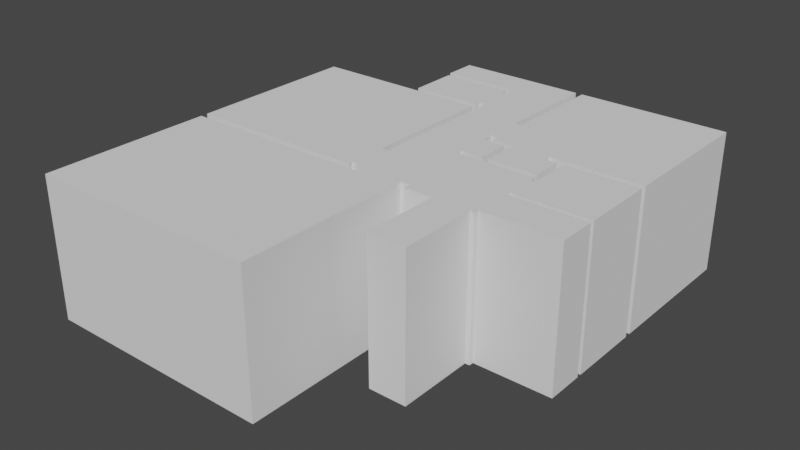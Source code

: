 # Source: Playtest1_Home.blend  (saved by Blender 3.3.6; exported with 4.5.12 LTS)
import bpy
from mathutils import Matrix  # noqa: F401  (used for matrix-valued properties, if any)

bpy.ops.wm.read_factory_settings(use_empty=True)
scene = bpy.context.scene
scene.name = 'Scene'

# ---- collections
col_collection = bpy.data.collections.new('Collection'); scene.collection.children.link(col_collection)

# ---- world
world_world = bpy.data.worlds.new('World'); scene.world = world_world
world_world.use_nodes = True; world_world.node_tree.nodes.clear()
_N = world_world.node_tree.nodes; _L = world_world.node_tree.links
n0 = _N.new('ShaderNodeOutputWorld'); n0.name = 'World Output'; n0.location = (300, 300)
n1 = _N.new('ShaderNodeBackground'); n1.name = 'Background'; n1.location = (10, 300)
n1.inputs[0].default_value = (0.05088, 0.05088, 0.05088, 1.0)
_L.new(n1.outputs[0], n0.inputs[0])
n0.is_active_output = True
world_world.color = (0.05088, 0.05088, 0.05088)
world_world.use_sun_shadow = False
world_world.sun_shadow_jitter_overblur = 0.0

# ---- meshes
me_cube_001 = bpy.data.meshes.new('Cube.001')
me_cube_001.from_pydata([(-0.55, -0.35, 0.0), (-0.55, -0.35, 3.0), (-0.55, 0.35, 0.0), (-0.55, 0.35, 3.0), (0.5, -0.35, 0.0), (0.5, -0.35, 3.0), (0.5, 0.35, 0.0), (0.5, 0.35, 3.0), (-0.55, 0.6, 3.0), (-0.55, 0.6, 0.0), (0.5, 0.6, 0.0), (0.5, 0.6, 3.0), (-0.55, 1.4, 3.0), (-0.55, 1.4, 0.0), (0.5, 1.4, 0.0), (0.5, 1.4, 3.0), (-0.55, 1.5, 3.0), (-0.55, 1.5, 0.0), (0.5, 1.5, 0.0), (0.5, 1.5, 3.0), (-0.55, 1.85, 3.0), (-0.55, 1.85, 0.0), (0.5, 1.85, 0.0), (0.5, 1.85, 3.0), (-0.55, 2.65, 3.0), (-0.55, 2.65, 0.0), (0.5, 2.65, 0.0), (0.5, 2.65, 3.0), (-0.55, 2.9, 3.0), (-0.55, 2.9, 0.0), (0.5, 2.9, 0.0), (0.5, 2.9, 3.0), (-0.55, 3.6, 3.0), (-0.55, 3.6, 0.0), (0.5, 3.6, 0.0), (0.5, 3.6, 3.0), (-0.55, 3.73, 3.0), (-0.55, 3.73, 0.0), (0.5, 3.73, 0.0), (0.5, 3.73, 3.0), (-0.55, 4.45, 3.0), (-0.55, 4.45, 0.0), (0.5, 4.45, 0.0), (0.5, 4.45, 3.0), (-0.55, 5.25, 3.0), (-0.55, 5.25, 0.0), (0.5, 5.25, 0.0), (0.5, 5.25, 3.0), (-0.55, 5.35, 3.0), (-0.55, 5.35, 0.0), (0.5, 5.35, 0.0), (0.5, 5.35, 3.0), (0.3, 0.35, 0.0), (0.3, 0.35, 3.0), (0.3, -0.35, 0.0), (0.3, -0.35, 3.0), (0.3, 0.6, 0.0), (0.3, 0.6, 3.0), (0.3, 1.4, 0.0), (0.3, 1.4, 3.0), (0.3, 1.5, 0.0), (0.3, 1.5, 3.0), (0.3, 1.85, 0.0), (0.3, 1.85, 3.0), (0.3, 2.65, 0.0), (0.3, 2.65, 3.0), (0.3, 2.9, 0.0), (0.3, 2.9, 3.0), (0.3, 3.6, 0.0), (0.3, 3.6, 3.0), (0.3, 3.73, 0.0), (0.3, 3.73, 3.0), (0.3, 4.45, 0.0), (0.3, 4.45, 3.0), (0.3, 5.25, 0.0), (0.3, 5.25, 3.0), (0.3, 5.35, 0.0), (0.3, 5.35, 3.0), (2.204, 0.35, 0.0), (2.204, 0.35, 3.0), (2.204, -0.35, 3.0), (2.204, -0.35, 0.0), (0.65, 0.6, 3.0), (0.65, 0.6, 0.0), (0.65, 1.4, 0.0), (0.65, 1.4, 3.0), (-0.7, 1.85, 0.0), (-0.7, 1.85, 3.0), (-0.7, 2.65, 3.0), (-0.7, 2.65, 0.0), (-1.02, 2.9, 0.0), (-1.02, 2.9, 3.0), (-1.02, 3.6, 3.0), (-1.02, 3.6, 0.0), (-1.35, 3.73, 0.0), (-1.35, 3.73, 3.0), (-1.35, 4.6, 3.0), (-2.25, 3.73, 0.0), (-1.35, 4.6, 0.0), (-2.25, 3.73, 3.0), (-1.35, 5.4, 3.0), (-0.75, 4.35, 3.0), (0.65, 4.45, 3.0), (0.65, 4.45, 0.0), (0.65, 5.25, 0.0), (0.65, 5.25, 3.0), (-1.35, 5.4, 0.0), (-0.75, 4.35, 0.0), (-1.35, 5.5, 3.0), (-1.35, 5.5, 0.0), (-1.15, 1.85, 3.0), (-1.15, 1.85, 0.0), (-1.15, 2.65, 3.0), (-1.15, 2.65, 0.0), (-0.7, -0.35, 3.0), (-0.7, -0.35, 0.0), (-1.15, -0.35, 3.0), (-1.15, -0.35, 0.0), (-0.7, 2.8, 0.0), (-0.7, 2.8, 3.0), (-1.15, 2.8, 0.0), (-1.15, 2.8, 3.0), (-1.95, 1.85, 3.0), (-1.95, 1.85, 0.0), (-1.95, 2.65, 3.0), (-1.95, 2.65, 0.0), (-1.95, -0.35, 3.0), (-1.95, -0.35, 0.0), (-1.95, 2.8, 0.0), (-1.95, 2.8, 3.0), (-3.9, 1.85, 3.0), (-3.9, 1.85, 0.0), (-3.9, 2.65, 3.0), (-3.9, 2.65, 0.0), (-3.9, -0.35, 3.0), (-3.9, -0.35, 0.0), (-3.9, 2.8, 0.0), (-3.9, 2.8, 3.0), (-1.15, 2.95, 0.0), (-1.15, 2.95, 3.0), (-1.95, 2.95, 0.0), (-1.95, 2.95, 3.0), (-1.15, 3.6, 0.0), (-1.15, 3.6, 3.0), (-1.95, 3.6, 0.0), (-1.95, 3.6, 3.0), (-2.2, 2.95, 0.0), (-2.2, 2.95, 3.0), (-2.2, 3.6, 0.0), (-2.2, 3.6, 3.0), (2.15, 0.6, 0.0), (2.15, 0.6, 3.0), (2.15, 1.4, 0.0), (2.15, 1.4, 3.0), (0.65, 0.475, 0.0), (0.65, 0.475, 3.0), (0.65, 1.525, 3.0), (0.65, 1.525, 0.0), (2.15, 0.475, 0.0), (2.15, 0.475, 3.0), (2.15, 1.525, 3.0), (2.15, 1.525, 0.0), (4.45, 4.45, 0.0), (4.45, 4.45, 3.0), (4.45, 5.25, 0.0), (4.45, 5.25, 3.0), (0.65, 1.65, 0.0), (0.65, 1.65, 3.0), (0.65, 5.35, 3.0), (0.65, 5.35, 0.0), (4.45, 1.65, 0.0), (4.45, 1.65, 3.0), (4.45, 5.35, 3.0), (4.45, 5.35, 0.0), (-0.55, 5.5, 3.0), (-0.55, 5.5, 0.0), (0.3, 5.5, 0.0), (0.3, 5.5, 3.0), (-0.55, 9.1, 3.0), (-0.55, 9.1, 0.0), (0.3, 9.1, 0.0), (0.3, 9.1, 3.0), (4.45, 5.5, 3.0), (4.45, 5.5, 0.0), (4.45, 9.1, 3.0), (4.45, 9.1, 0.0), (-2.15, 3.73, 3.0), (-2.15, 3.73, 0.0), (-2.15, 4.6, 3.0), (-0.75, 5.35, 0.0), (-0.75, 5.35, 3.0), (-2.15, 4.6, 0.0), (-2.15, 5.4, 3.0), (-2.15, 5.4, 0.0), (-0.75, 5.25, 0.0), (-0.75, 5.25, 3.0), (-2.15, 5.5, 3.0), (-2.15, 5.5, 0.0), (-2.25, 3.88, 3.0), (-2.25, 3.88, 0.0), (-0.75, 4.45, 0.0), (-0.75, 4.45, 3.0), (-2.25, 4.6, 3.0), (-2.25, 4.6, 0.0), (-0.75, 3.73, 0.0), (-0.75, 3.73, 3.0), (-2.25, 5.4, 3.0), (-2.25, 5.4, 0.0), (-2.25, 5.5, 3.0), (-2.25, 5.5, 0.0), (0.5, 4.35, 3.0), (-0.55, 4.35, 3.0), (-0.55, 4.35, 0.0), (0.5, 4.35, 0.0), (0.3, 4.35, 0.0), (0.3, 4.35, 3.0), (-1.35, 4.5, 3.0), (-1.35, 4.5, 0.0), (-2.15, 4.5, 3.0), (-2.15, 4.5, 0.0), (-2.25, 4.5, 3.0), (-1.35, 4.35, 0.0), (-1.35, 5.65, 0.0), (-1.35, 5.65, 3.0), (-2.15, 5.65, 0.0), (-2.15, 5.65, 3.0), (-2.35, 3.88, 3.0), (-2.35, 3.88, 0.0), (-2.35, 4.5, 3.0), (-2.35, 4.6, 3.0), (-2.35, 4.6, 0.0), (-2.35, 5.4, 3.0), (-2.35, 5.4, 0.0), (-2.35, 4.5, 0.0), (-1.35, 7.15, 0.0), (-1.35, 7.15, 3.0), (-2.15, 7.15, 0.0), (-2.15, 7.15, 3.0), (-3.9, 3.88, 3.0), (-3.9, 3.88, 0.0), (-3.9, 4.5, 3.0), (-3.9, 4.6, 3.0), (-3.9, 4.6, 0.0), (-3.9, 5.4, 3.0), (-3.9, 5.4, 0.0), (-3.9, 4.5, 0.0), (-2.25, 4.35, 3.0), (-2.25, 4.5, 0.0), (-0.55, 3.88, 3.0), (-0.55, 3.88, 0.0), (-1.35, 3.88, 3.0), (-2.15, 3.88, 3.0), (-1.35, 4.35, 3.0), (-0.75, 3.88, 3.0), (-0.75, 3.88, 0.0), (-2.15, 4.35, 3.0), (0.5, 3.88, 3.0), (0.5, 3.88, 0.0), (0.3, 3.88, 0.0), (0.3, 3.88, 3.0), (-1.35, 3.88, 0.0), (-2.15, 3.88, 0.0), (-2.35, 2.93, 3.0), (-2.35, 2.93, 0.0), (-3.9, 2.93, 3.0), (-3.9, 2.93, 0.0), (-0.75, 4.6, 3.0), (-0.75, 4.6, 0.0), (-0.75, 5.4, 3.0), (-0.75, 5.4, 0.0), (-0.75, 5.5, 3.0), (-0.75, 5.5, 0.0), (-1.35, 5.25, 0.0), (-2.15, 5.25, 3.0), (-1.35, 5.25, 3.0), (-2.15, 5.25, 0.0), (-2.35, 5.25, 3.0), (-2.35, 5.25, 0.0), (-3.9, 5.25, 3.0), (-3.9, 5.25, 0.0), (-2.25, 5.25, 3.0), (-2.25, 5.25, 0.0), (-1.35, 5.35, 0.0), (-2.15, 4.35, 0.0), (-2.35, 4.35, 3.0), (-2.35, 4.35, 0.0), (-3.9, 4.35, 3.0), (-3.9, 4.35, 0.0), (-2.25, 4.35, 0.0), (0.5, 4.5, 3.0), (0.5, 4.6, 3.0), (-0.55, 4.6, 3.0), (-0.55, 4.5, 3.0), (-0.55, 4.6, 0.0), (-0.55, 4.5, 0.0), (0.5, 4.5, 0.0), (0.5, 4.6, 0.0), (0.3, 4.5, 0.0), (0.3, 4.6, 0.0), (0.3, 4.5, 3.0), (0.3, 4.6, 3.0), (0.65, 4.6, 0.0), (0.65, 4.5, 0.0), (0.65, 4.5, 3.0), (0.65, 4.6, 3.0), (4.45, 4.6, 0.0), (4.45, 4.5, 0.0), (4.45, 4.5, 3.0), (4.45, 4.6, 3.0), (-0.75, 4.5, 3.0), (-2.15, 5.35, 0.0), (-0.75, 4.5, 0.0), (-3.9, 4.45, 3.0), (-1.35, 4.45, 0.0), (-2.15, 4.45, 0.0), (-2.35, 4.45, 3.0), (-2.35, 4.45, 0.0), (-3.9, 4.45, 0.0), (-2.25, 4.45, 3.0), (-1.35, 4.45, 3.0), (-2.15, 4.45, 3.0), (-2.25, 4.45, 0.0), (-2.35, 5.35, 0.0), (-3.9, 5.35, 0.0), (-2.25, 5.35, 0.0), (-2.15, 5.35, 3.0), (-1.35, 5.35, 3.0), (-2.35, 5.35, 3.0), (-3.9, 5.35, 3.0), (-2.25, 5.35, 3.0)], [], [(0, 2, 3, 1), (7, 11, 10, 6), (87, 114, 116, 110), (54, 0, 1, 55), (52, 54, 4, 6), (53, 55, 1, 3), (86, 115, 114, 87), (52, 56, 9, 2), (53, 57, 11, 7), (2, 9, 8, 3), (58, 60, 17, 13), (56, 58, 13, 9), (57, 59, 15, 11), (9, 13, 12, 8), (61, 63, 23, 19), (59, 61, 19, 15), (13, 17, 16, 12), (15, 19, 18, 14), (23, 27, 26, 22), (17, 21, 20, 16), (19, 23, 22, 18), (60, 62, 21, 17), (65, 67, 31, 27), (62, 64, 25, 21), (63, 65, 27, 23), (112, 124, 129, 121), (67, 69, 35, 31), (25, 29, 28, 24), (27, 31, 30, 26), (64, 66, 29, 25), (35, 39, 38, 34), (115, 117, 116, 114), (31, 35, 34, 30), (66, 68, 33, 29), (215, 73, 43, 210), (68, 70, 37, 33), (69, 71, 39, 35), (33, 37, 36, 32), (300, 75, 47, 290), (111, 117, 115, 86), (210, 43, 42, 213), (214, 72, 41, 212), (47, 51, 50, 46), (89, 118, 120, 113), (87, 110, 112, 88), (298, 74, 45, 293), (76, 50, 51, 77), (74, 76, 49, 45), (75, 77, 51, 47), (113, 125, 123, 111), (44, 48, 77, 75), (46, 50, 76, 74), (49, 175, 174, 48), (296, 46, 74, 298), (213, 42, 72, 214), (291, 44, 75, 300), (32, 36, 71, 69), (34, 38, 70, 68), (211, 40, 73, 215), (30, 34, 68, 66), (26, 30, 66, 64), (28, 32, 69, 67), (20, 24, 65, 63), (22, 26, 64, 62), (24, 28, 67, 65), (18, 22, 62, 60), (12, 16, 61, 59), (16, 20, 63, 61), (8, 12, 59, 57), (10, 14, 58, 56), (14, 18, 60, 58), (3, 8, 57, 53), (6, 10, 56, 52), (7, 5, 55, 53), (2, 0, 54, 52), (4, 54, 55, 5), (78, 81, 80, 79), (7, 6, 78, 79), (5, 7, 79, 80), (4, 5, 80, 81), (6, 4, 81, 78), (150, 158, 159, 151), (10, 11, 82, 83), (14, 10, 83, 84), (15, 14, 84, 85), (11, 15, 85, 82), (89, 113, 111, 86), (20, 21, 86, 87), (24, 20, 87, 88), (25, 24, 88, 89), (21, 25, 89, 86), (90, 93, 92, 91), (28, 29, 90, 91), (32, 28, 91, 92), (33, 32, 92, 93), (29, 33, 93, 90), (326, 325, 192, 100), (205, 204, 94, 95), (253, 205, 95, 250), (39, 256, 257, 38), (196, 225, 223, 108), (71, 259, 256, 39), (49, 48, 190, 189), (163, 171, 167, 102), (42, 43, 102, 103), (295, 42, 103, 302), (47, 46, 104, 105), (290, 47, 105, 304), (36, 37, 204, 205), (293, 45, 194, 267), (119, 121, 120, 118), (112, 121, 119, 88), (116, 126, 122, 110), (88, 119, 118, 89), (128, 136, 133, 125), (122, 130, 132, 124), (125, 133, 131, 123), (110, 122, 124, 112), (120, 138, 140, 128), (111, 123, 127, 117), (120, 128, 125, 113), (117, 127, 126, 116), (130, 134, 135, 131), (131, 133, 132, 130), (133, 136, 137, 132), (126, 134, 130, 122), (127, 135, 134, 126), (124, 132, 137, 129), (129, 137, 136, 128), (123, 131, 135, 127), (141, 145, 143, 139), (129, 141, 139, 121), (121, 139, 138, 120), (128, 140, 141, 129), (143, 145, 144, 142), (139, 143, 142, 138), (138, 142, 144, 140), (144, 148, 146, 140), (146, 148, 149, 147), (141, 147, 149, 145), (145, 149, 148, 144), (140, 146, 147, 141), (151, 153, 152, 150), (153, 160, 161, 152), (85, 153, 151, 82), (83, 150, 152, 84), (157, 161, 160, 156), (155, 159, 158, 154), (84, 157, 156, 85), (151, 159, 155, 82), (82, 155, 154, 83), (152, 161, 157, 84), (83, 154, 158, 150), (85, 156, 160, 153), (308, 165, 164, 305), (162, 170, 171, 163), (303, 307, 163, 102), (301, 305, 164, 104), (169, 173, 172, 168), (167, 171, 170, 166), (164, 173, 169, 104), (104, 169, 168, 105), (102, 167, 166, 103), (103, 166, 170, 162), (105, 168, 172, 165), (165, 172, 173, 164), (177, 182, 183, 176), (48, 174, 177, 77), (77, 177, 176, 76), (76, 176, 175, 49), (179, 180, 181, 178), (176, 180, 179, 175), (174, 178, 181, 177), (175, 179, 178, 174), (182, 184, 185, 183), (176, 183, 185, 180), (181, 184, 182, 177), (180, 185, 184, 181), (325, 329, 206, 192), (40, 211, 101, 201), (218, 220, 202, 188), (260, 261, 187, 94), (109, 197, 193, 106), (45, 49, 189, 194), (94, 187, 186, 95), (48, 44, 195, 190), (272, 275, 191, 98), (216, 218, 188, 96), (100, 192, 196, 108), (248, 36, 205, 253), (247, 203, 202, 220), (318, 315, 228, 220), (207, 209, 208, 206), (212, 41, 200, 107), (192, 206, 208, 196), (249, 212, 107, 254), (186, 187, 97, 99), (196, 208, 209, 197), (251, 186, 99, 198), (275, 281, 203, 191), (292, 40, 201, 309), (197, 209, 207, 193), (191, 203, 247, 219), (288, 285, 227, 199), (319, 320, 218, 216), (98, 191, 219, 217), (314, 219, 247, 321), (248, 211, 215, 259), (257, 213, 214, 258), (258, 214, 212, 249), (256, 210, 213, 257), (259, 215, 210, 256), (224, 236, 237, 225), (228, 240, 245, 233), (239, 238, 264, 265), (108, 223, 222, 109), (329, 327, 231, 206), (206, 231, 232, 207), (220, 228, 233, 247), (197, 224, 225, 196), (199, 227, 226, 198), (281, 277, 230, 203), (109, 222, 224, 197), (203, 230, 229, 202), (235, 237, 236, 234), (323, 244, 243, 328), (317, 245, 240, 312), (231, 243, 244, 232), (315, 312, 240, 228), (222, 234, 236, 224), (277, 279, 242, 230), (230, 242, 241, 229), (225, 237, 235, 223), (285, 287, 239, 227), (223, 235, 234, 222), (327, 328, 243, 231), (70, 258, 249, 37), (38, 257, 258, 70), (36, 248, 259, 71), (204, 254, 260, 94), (187, 261, 199, 97), (95, 186, 251, 250), (255, 251, 198, 246), (37, 249, 254, 204), (211, 248, 253, 101), (221, 283, 261, 260), (199, 198, 99, 97), (263, 265, 264, 262), (226, 227, 263, 262), (227, 239, 265, 263), (238, 226, 262, 264), (109, 106, 269, 271), (326, 100, 268, 190), (100, 108, 270, 268), (108, 109, 271, 270), (272, 98, 267, 194), (282, 272, 194, 189), (96, 274, 195, 266), (229, 241, 278, 276), (322, 323, 279, 277), (242, 279, 278, 241), (324, 322, 277, 281), (202, 229, 276, 280), (310, 324, 281, 275), (282, 310, 275, 272), (188, 202, 280, 273), (96, 188, 273, 274), (313, 314, 283, 221), (320, 255, 246, 318), (316, 317, 287, 285), (226, 238, 286, 284), (239, 287, 286, 238), (261, 283, 288, 199), (250, 251, 255, 252), (321, 316, 285, 288), (198, 226, 284, 246), (107, 221, 260, 254), (252, 101, 253, 250), (44, 291, 266, 195), (291, 292, 309, 266), (103, 162, 306, 302), (302, 306, 305, 301), (105, 165, 308, 304), (304, 308, 307, 303), (163, 307, 306, 162), (307, 308, 305, 306), (41, 294, 311, 200), (294, 293, 267, 311), (43, 289, 303, 102), (289, 290, 304, 303), (46, 296, 301, 104), (296, 295, 302, 301), (40, 292, 299, 73), (292, 291, 300, 299), (42, 295, 297, 72), (295, 296, 298, 297), (72, 297, 294, 41), (297, 298, 293, 294), (73, 299, 289, 43), (299, 300, 290, 289), (247, 233, 316, 321), (233, 245, 317, 316), (218, 320, 318, 220), (217, 219, 314, 313), (284, 286, 312, 315), (287, 317, 312, 286), (283, 314, 321, 288), (252, 255, 320, 319), (246, 284, 315, 318), (200, 313, 221, 107), (101, 252, 319, 201), (311, 217, 313, 200), (201, 319, 216, 309), (217, 311, 267, 98), (106, 193, 310, 282), (193, 207, 324, 310), (207, 232, 322, 324), (232, 244, 323, 322), (106, 282, 189, 269), (274, 326, 190, 195), (276, 278, 328, 327), (279, 323, 328, 278), (280, 276, 327, 329), (273, 280, 329, 325), (274, 273, 325, 326), (96, 266, 309, 216), (270, 271, 269, 268), (189, 190, 268, 269)])
_uv = me_cube_001.uv_layers.new(name='UVMap')
_uv.uv.foreach_set('vector', [-0.1032, 0.3413, -0.0291, 0.3413, -0.0291, 0.6587, -0.1032, 0.6587, -0.0291, 0.6587, -0.002645, 0.6587, -0.002645, 0.3413, -0.0291, 0.3413, 0.5053, 0.1296, 0.5053, -0.1032, 0.4577, -0.1032, 0.4577, 0.1296, 0.6111, 0.3413, 0.5212, 0.3413, 0.5212, 0.6587, 0.6111, 0.6587, 0.6111, -0.0291, 0.6111, -0.1032, 0.6323, -0.1032, 0.6323, -0.0291, 0.6111, -0.0291, 0.6111, -0.1032, 0.5212, -0.1032, 0.5212, -0.0291, 0.1296, 0.3413, -0.1032, 0.3413, -0.1032, 0.6587, 0.1296, 0.6587, 0.6111, -0.0291, 0.6111, -0.002645, 0.5212, -0.002645, 0.5212, -0.0291, 0.6111, -0.0291, 0.6111, -0.002645, 0.6323, -0.002645, 0.6323, -0.0291, -0.0291, 0.3413, -0.002645, 0.3413, -0.002645, 0.6587, -0.0291, 0.6587, 0.6111, 0.08201, 0.6111, 0.09259, 0.5212, 0.09259, 0.5212, 0.08201, 0.6111, -0.002645, 0.6111, 0.08201, 0.5212, 0.08201, 0.5212, -0.002645, 0.6111, -0.002645, 0.6111, 0.08201, 0.6323, 0.08201, 0.6323, -0.002645, -0.002645, 0.3413, 0.08201, 0.3413, 0.08201, 0.6587, -0.002645, 0.6587, 0.6111, 0.09259, 0.6111, 0.1296, 0.6323, 0.1296, 0.6323, 0.09259, 0.6111, 0.08201, 0.6111, 0.09259, 0.6323, 0.09259, 0.6323, 0.08201, 0.08201, 0.3413, 0.09259, 0.3413, 0.09259, 0.6587, 0.08201, 0.6587, 0.08201, 0.6587, 0.09259, 0.6587, 0.09259, 0.3413, 0.08201, 0.3413, 0.1296, 0.6587, 0.2143, 0.6587, 0.2143, 0.3413, 0.1296, 0.3413, 0.09259, 0.3413, 0.1296, 0.3413, 0.1296, 0.6587, 0.09259, 0.6587, 0.09259, 0.6587, 0.1296, 0.6587, 0.1296, 0.3413, 0.09259, 0.3413, 0.6111, 0.09259, 0.6111, 0.1296, 0.5212, 0.1296, 0.5212, 0.09259, 0.6111, 0.2143, 0.6111, 0.2407, 0.6323, 0.2407, 0.6323, 0.2143, 0.6111, 0.1296, 0.6111, 0.2143, 0.5212, 0.2143, 0.5212, 0.1296, 0.6111, 0.1296, 0.6111, 0.2143, 0.6323, 0.2143, 0.6323, 0.1296, 0.4577, 0.2143, 0.373, 0.2143, 0.373, 0.2302, 0.4577, 0.2302, 0.6111, 0.2407, 0.6111, 0.3148, 0.6323, 0.3148, 0.6323, 0.2407, 0.2143, 0.3413, 0.2407, 0.3413, 0.2407, 0.6587, 0.2143, 0.6587, 0.2143, 0.6587, 0.2407, 0.6587, 0.2407, 0.3413, 0.2143, 0.3413, 0.6111, 0.2143, 0.6111, 0.2407, 0.5212, 0.2407, 0.5212, 0.2143, 0.3148, 0.6587, 0.3286, 0.6587, 0.3286, 0.3413, 0.3148, 0.3413, 0.5053, 0.3413, 0.4577, 0.3413, 0.4577, 0.6587, 0.5053, 0.6587, 0.2407, 0.6587, 0.3148, 0.6587, 0.3148, 0.3413, 0.2407, 0.3413, 0.6111, 0.2407, 0.6111, 0.3148, 0.5212, 0.3148, 0.5212, 0.2407, 0.6111, 0.3942, 0.6111, 0.4048, 0.6323, 0.4048, 0.6323, 0.3942, 0.6111, 0.3148, 0.6111, 0.3286, 0.5212, 0.3286, 0.5212, 0.3148, 0.6111, 0.3148, 0.6111, 0.3286, 0.6323, 0.3286, 0.6323, 0.3148, 0.3148, 0.3413, 0.3286, 0.3413, 0.3286, 0.6587, 0.3148, 0.6587, 0.6111, 0.4206, 0.6111, 0.4894, 0.6323, 0.4894, 0.6323, 0.4206, 0.4577, 0.1296, 0.4577, -0.1032, 0.5053, -0.1032, 0.5053, 0.1296, 0.3942, 0.6587, 0.4048, 0.6587, 0.4048, 0.3413, 0.3942, 0.3413, 0.6111, 0.3942, 0.6111, 0.4048, 0.5212, 0.4048, 0.5212, 0.3942, 0.4894, 0.6587, 0.5, 0.6587, 0.5, 0.3413, 0.4894, 0.3413, 0.5053, 0.2143, 0.5053, 0.2302, 0.4577, 0.2302, 0.4577, 0.2143, 0.5053, 0.1296, 0.4577, 0.1296, 0.4577, 0.2143, 0.5053, 0.2143, 0.6111, 0.4206, 0.6111, 0.4894, 0.5212, 0.4894, 0.5212, 0.4206, 0.6111, 0.3413, 0.6323, 0.3413, 0.6323, 0.6587, 0.6111, 0.6587, 0.6111, 0.4894, 0.6111, 0.5, 0.5212, 0.5, 0.5212, 0.4894, 0.6111, 0.4894, 0.6111, 0.5, 0.6323, 0.5, 0.6323, 0.4894, 0.4577, 0.2143, 0.373, 0.2143, 0.373, 0.1296, 0.4577, 0.1296, 0.5212, 0.4894, 0.5212, 0.5, 0.6111, 0.5, 0.6111, 0.4894, 0.6323, 0.4894, 0.6323, 0.5, 0.6111, 0.5, 0.6111, 0.4894, 0.5, 0.3413, 0.5159, 0.3413, 0.5159, 0.6587, 0.5, 0.6587, 0.6323, 0.4206, 0.6323, 0.4894, 0.6111, 0.4894, 0.6111, 0.4206, 0.6323, 0.3942, 0.6323, 0.4048, 0.6111, 0.4048, 0.6111, 0.3942, 0.5212, 0.4206, 0.5212, 0.4894, 0.6111, 0.4894, 0.6111, 0.4206, 0.5212, 0.3148, 0.5212, 0.3286, 0.6111, 0.3286, 0.6111, 0.3148, 0.6323, 0.3148, 0.6323, 0.3286, 0.6111, 0.3286, 0.6111, 0.3148, 0.5212, 0.3942, 0.5212, 0.4048, 0.6111, 0.4048, 0.6111, 0.3942, 0.6323, 0.2407, 0.6323, 0.3148, 0.6111, 0.3148, 0.6111, 0.2407, 0.6323, 0.2143, 0.6323, 0.2407, 0.6111, 0.2407, 0.6111, 0.2143, 0.5212, 0.2407, 0.5212, 0.3148, 0.6111, 0.3148, 0.6111, 0.2407, 0.5212, 0.1296, 0.5212, 0.2143, 0.6111, 0.2143, 0.6111, 0.1296, 0.6323, 0.1296, 0.6323, 0.2143, 0.6111, 0.2143, 0.6111, 0.1296, 0.5212, 0.2143, 0.5212, 0.2407, 0.6111, 0.2407, 0.6111, 0.2143, 0.6323, 0.09259, 0.6323, 0.1296, 0.6111, 0.1296, 0.6111, 0.09259, 0.5212, 0.08201, 0.5212, 0.09259, 0.6111, 0.09259, 0.6111, 0.08201, 0.5212, 0.09259, 0.5212, 0.1296, 0.6111, 0.1296, 0.6111, 0.09259, 0.5212, -0.002645, 0.5212, 0.08201, 0.6111, 0.08201, 0.6111, -0.002645, 0.6323, -0.002645, 0.6323, 0.08201, 0.6111, 0.08201, 0.6111, -0.002645, 0.6323, 0.08201, 0.6323, 0.09259, 0.6111, 0.09259, 0.6111, 0.08201, 0.5212, -0.0291, 0.5212, -0.002645, 0.6111, -0.002645, 0.6111, -0.0291, 0.6323, -0.0291, 0.6323, -0.002645, 0.6111, -0.002645, 0.6111, -0.0291, 0.6323, -0.0291, 0.6323, -0.1032, 0.6111, -0.1032, 0.6111, -0.0291, 0.5212, -0.0291, 0.5212, -0.1032, 0.6111, -0.1032, 0.6111, -0.0291, 0.6323, 0.3413, 0.6111, 0.3413, 0.6111, 0.6587, 0.6323, 0.6587, -0.0291, 0.3413, -0.1032, 0.3413, -0.1032, 0.6587, -0.0291, 0.6587, 0.6323, 0.6587, 0.6323, 0.3413, 0.8126, 0.3413, 0.8126, 0.6587, 0.6323, -0.1032, 0.6323, -0.0291, 0.8126, -0.0291, 0.8126, -0.1032, 0.6323, 0.3413, 0.6323, 0.6587, 0.8126, 0.6587, 0.8126, 0.3413, 0.6323, -0.0291, 0.6323, -0.1032, 0.8126, -0.1032, 0.8126, -0.0291, -0.002645, 0.3413, -0.01587, 0.3413, -0.01587, 0.6587, -0.002645, 0.6587, 0.6323, 0.3413, 0.6323, 0.6587, 0.6481, 0.6587, 0.6481, 0.3413, 0.6323, 0.08201, 0.6323, -0.002645, 0.6481, -0.002645, 0.6481, 0.08201, 0.6323, 0.6587, 0.6323, 0.3413, 0.6481, 0.3413, 0.6481, 0.6587, 0.6323, -0.002645, 0.6323, 0.08201, 0.6481, 0.08201, 0.6481, -0.002645, 0.5053, 0.2143, 0.4577, 0.2143, 0.4577, 0.1296, 0.5053, 0.1296, 0.5212, 0.6587, 0.5212, 0.3413, 0.5053, 0.3413, 0.5053, 0.6587, 0.5212, 0.2143, 0.5212, 0.1296, 0.5053, 0.1296, 0.5053, 0.2143, 0.5212, 0.3413, 0.5212, 0.6587, 0.5053, 0.6587, 0.5053, 0.3413, 0.5212, 0.1296, 0.5212, 0.2143, 0.5053, 0.2143, 0.5053, 0.1296, 0.2407, 0.3413, 0.3148, 0.3413, 0.3148, 0.6587, 0.2407, 0.6587, 0.5212, 0.6587, 0.5212, 0.3413, 0.4714, 0.3413, 0.4714, 0.6587, 0.5212, 0.3148, 0.5212, 0.2407, 0.4714, 0.2407, 0.4714, 0.3148, 0.5212, 0.3413, 0.5212, 0.6587, 0.4714, 0.6587, 0.4714, 0.3413, 0.5212, 0.2407, 0.5212, 0.3148, 0.4714, 0.3148, 0.4714, 0.2407, 0.4365, 0.5, 0.3519, 0.5, 0.3519, 0.5053, 0.4365, 0.5053, 0.5, 0.6587, 0.5, 0.3413, 0.4365, 0.3413, 0.4365, 0.6587, 0.5, 0.3444, 0.5, 0.3286, 0.4365, 0.3286, 0.4365, 0.3444, 0.3286, 0.6587, 0.3444, 0.6587, 0.3444, 0.3413, 0.3286, 0.3413, 0.3519, 0.5159, 0.3519, 0.5317, 0.4365, 0.5317, 0.4365, 0.5159, 0.6111, 0.3286, 0.6111, 0.3444, 0.6323, 0.3444, 0.6323, 0.3286, 0.5212, 0.3413, 0.5212, 0.6587, 0.5, 0.6587, 0.5, 0.3413, 1.05, 0.4048, 1.05, 0.1085, 0.6481, 0.1085, 0.6481, 0.4048, 0.6323, 0.3413, 0.6323, 0.6587, 0.6481, 0.6587, 0.6481, 0.3413, 0.6323, 0.4101, 0.6323, 0.4048, 0.6481, 0.4048, 0.6481, 0.4101, 0.6323, 0.6587, 0.6323, 0.3413, 0.6481, 0.3413, 0.6481, 0.6587, 0.6323, 0.4206, 0.6323, 0.4894, 0.6481, 0.4894, 0.6481, 0.4206, 0.5212, 0.6587, 0.5212, 0.3413, 0.5, 0.3413, 0.5, 0.6587, 0.5212, 0.4206, 0.5212, 0.4894, 0.5, 0.4894, 0.5, 0.4206, 0.5053, 0.6587, 0.4577, 0.6587, 0.4577, 0.3413, 0.5053, 0.3413, 0.4577, 0.2143, 0.4577, 0.2302, 0.5053, 0.2302, 0.5053, 0.2143, 0.4577, -0.1032, 0.373, -0.1032, 0.373, 0.1296, 0.4577, 0.1296, 0.2143, 0.6587, 0.2302, 0.6587, 0.2302, 0.3413, 0.2143, 0.3413, 0.373, 0.2302, 0.1667, 0.2302, 0.1667, 0.2143, 0.373, 0.2143, 0.373, 0.1296, 0.1667, 0.1296, 0.1667, 0.2143, 0.373, 0.2143, 0.373, 0.2143, 0.1667, 0.2143, 0.1667, 0.1296, 0.373, 0.1296, 0.4577, 0.1296, 0.373, 0.1296, 0.373, 0.2143, 0.4577, 0.2143, 0.4577, 0.2302, 0.4577, 0.246, 0.373, 0.246, 0.373, 0.2302, 0.4577, 0.1296, 0.373, 0.1296, 0.373, -0.1032, 0.4577, -0.1032, 0.4577, 0.2302, 0.373, 0.2302, 0.373, 0.2143, 0.4577, 0.2143, 0.4577, 0.3413, 0.373, 0.3413, 0.373, 0.6587, 0.4577, 0.6587, 0.1296, 0.6587, -0.1032, 0.6587, -0.1032, 0.3413, 0.1296, 0.3413, 0.1296, 0.3413, 0.2143, 0.3413, 0.2143, 0.6587, 0.1296, 0.6587, 0.2143, 0.3413, 0.2302, 0.3413, 0.2302, 0.6587, 0.2143, 0.6587, 0.373, -0.1032, 0.1667, -0.1032, 0.1667, 0.1296, 0.373, 0.1296, 0.373, 0.3413, 0.1667, 0.3413, 0.1667, 0.6587, 0.373, 0.6587, 0.373, 0.2143, 0.1667, 0.2143, 0.1667, 0.2302, 0.373, 0.2302, 0.373, 0.6587, 0.1667, 0.6587, 0.1667, 0.3413, 0.373, 0.3413, 0.373, 0.1296, 0.1667, 0.1296, 0.1667, -0.1032, 0.373, -0.1032, 0.373, 0.246, 0.373, 0.3148, 0.4577, 0.3148, 0.4577, 0.246, 0.373, 0.2302, 0.373, 0.246, 0.4577, 0.246, 0.4577, 0.2302, 0.2302, 0.6587, 0.246, 0.6587, 0.246, 0.3413, 0.2302, 0.3413, 0.2302, 0.3413, 0.246, 0.3413, 0.246, 0.6587, 0.2302, 0.6587, 0.4577, 0.6587, 0.373, 0.6587, 0.373, 0.3413, 0.4577, 0.3413, 0.246, 0.6587, 0.3148, 0.6587, 0.3148, 0.3413, 0.246, 0.3413, 0.4577, 0.246, 0.4577, 0.3148, 0.373, 0.3148, 0.373, 0.246, 0.373, 0.3148, 0.3466, 0.3148, 0.3466, 0.246, 0.373, 0.246, 0.246, 0.3413, 0.3148, 0.3413, 0.3148, 0.6587, 0.246, 0.6587, 0.373, 0.246, 0.3466, 0.246, 0.3466, 0.3148, 0.373, 0.3148, 0.373, 0.6587, 0.3466, 0.6587, 0.3466, 0.3413, 0.373, 0.3413, 0.373, 0.3413, 0.3466, 0.3413, 0.3466, 0.6587, 0.373, 0.6587, -0.002645, 0.6587, 0.08201, 0.6587, 0.08201, 0.3413, -0.002645, 0.3413, 0.08201, 0.6587, 0.09524, 0.6587, 0.09524, 0.3413, 0.08201, 0.3413, 0.6481, 0.08201, 0.8069, 0.08201, 0.8069, -0.002645, 0.6481, -0.002645, 0.6481, -0.002645, 0.8069, -0.002645, 0.8069, 0.08201, 0.6481, 0.08201, 0.6481, 0.3413, 0.8069, 0.3413, 0.8069, 0.6587, 0.6481, 0.6587, 0.6481, 0.6587, 0.8069, 0.6587, 0.8069, 0.3413, 0.6481, 0.3413, 0.08201, 0.3413, 0.09524, 0.3413, 0.09524, 0.6587, 0.08201, 0.6587, 0.8069, -0.002645, 0.8069, -0.01587, 0.6481, -0.01587, 0.6481, -0.002645, -0.002645, 0.6587, -0.01587, 0.6587, -0.01587, 0.3413, -0.002645, 0.3413, 0.8069, 0.08201, 0.8069, 0.09524, 0.6481, 0.09524, 0.6481, 0.08201, 0.6481, -0.002645, 0.6481, -0.01587, 0.8069, -0.01587, 0.8069, -0.002645, 0.6481, 0.08201, 0.6481, 0.09524, 0.8069, 0.09524, 0.8069, 0.08201, 0.4206, 0.6587, 0.4894, 0.6587, 0.4894, 0.3413, 0.4206, 0.3413, 0.4048, 0.3413, 0.1085, 0.3413, 0.1085, 0.6587, 0.4048, 0.6587, 0.6481, 0.4101, 1.05, 0.4101, 1.05, 0.4048, 0.6481, 0.4048, 0.6481, 0.4206, 1.05, 0.4206, 1.05, 0.4894, 0.6481, 0.4894, 0.6481, 0.3413, 1.05, 0.3413, 1.05, 0.6587, 0.6481, 0.6587, 0.6481, 0.6587, 1.05, 0.6587, 1.05, 0.3413, 0.6481, 0.3413, 1.05, 0.4894, 1.05, 0.5, 0.6481, 0.5, 0.6481, 0.4894, 0.4894, 0.3413, 0.5, 0.3413, 0.5, 0.6587, 0.4894, 0.6587, 0.4048, 0.6587, 0.1085, 0.6587, 0.1085, 0.3413, 0.4048, 0.3413, 0.6481, 0.4048, 0.6481, 0.1085, 1.05, 0.1085, 1.05, 0.4048, 0.6481, 0.4894, 0.6481, 0.5, 1.05, 0.5, 1.05, 0.4894, 0.4894, 0.6587, 0.5, 0.6587, 0.5, 0.3413, 0.4894, 0.3413, 0.6111, 0.6587, 1.05, 0.6587, 1.05, 0.3413, 0.6111, 0.3413, 0.5212, 0.5, 0.5212, 0.5159, 0.6111, 0.5159, 0.6111, 0.5, 0.5, 0.6587, 0.5159, 0.6587, 0.5159, 0.3413, 0.5, 0.3413, 0.6111, 0.5, 0.6111, 0.5159, 0.5212, 0.5159, 0.5212, 0.5, 0.5212, 0.3413, 0.6111, 0.3413, 0.6111, 0.6587, 0.5212, 0.6587, 0.6111, 0.5159, 0.6111, 0.8968, 0.5212, 0.8968, 0.5212, 0.5159, 0.5212, 0.5159, 0.5212, 0.8968, 0.6111, 0.8968, 0.6111, 0.5159, 0.5159, 0.3413, 0.8968, 0.3413, 0.8968, 0.6587, 0.5159, 0.6587, 0.5159, 0.6587, 0.8968, 0.6587, 0.8968, 0.3413, 0.5159, 0.3413, 0.6111, 0.5159, 1.05, 0.5159, 1.05, 0.8968, 0.6111, 0.8968, 0.6111, 0.8968, 1.05, 0.8968, 1.05, 0.5159, 0.6111, 0.5159, 0.6111, 0.3413, 1.05, 0.3413, 1.05, 0.6587, 0.6111, 0.6587, 0.3519, 0.5, 0.3413, 0.5, 0.3413, 0.5053, 0.3519, 0.5053, 0.5212, 0.4048, 0.5212, 0.3942, 0.5, 0.3942, 0.5, 0.4048, 0.3519, 0.4101, 0.3413, 0.4101, 0.3413, 0.4206, 0.3519, 0.4206, 0.4365, 0.3444, 0.3519, 0.3444, 0.3519, 0.3286, 0.4365, 0.3286, 0.4365, 0.5159, 0.3519, 0.5159, 0.3519, 0.5053, 0.4365, 0.5053, 0.5212, 0.4894, 0.5212, 0.5, 0.5, 0.5, 0.5, 0.4894, 0.4365, 0.3413, 0.3519, 0.3413, 0.3519, 0.6587, 0.4365, 0.6587, 0.5212, 0.5, 0.5212, 0.4894, 0.5, 0.4894, 0.5, 0.5, 0.4365, 0.4894, 0.3519, 0.4894, 0.3519, 0.4206, 0.4365, 0.4206, 0.4365, 0.4101, 0.3519, 0.4101, 0.3519, 0.4206, 0.4365, 0.4206, 0.4365, 0.5053, 0.3519, 0.5053, 0.3519, 0.5159, 0.4365, 0.5159, 0.5212, 0.3444, 0.5212, 0.3286, 0.5, 0.3286, 0.5, 0.3444, 0.4101, 0.3413, 0.4206, 0.3413, 0.4206, 0.6587, 0.4101, 0.6587, 0.3413, 0.4048, 0.3307, 0.4048, 0.3307, 0.4101, 0.3413, 0.4101, 0.5053, 0.3413, 0.5159, 0.3413, 0.5159, 0.6587, 0.5053, 0.6587, 0.5212, 0.3942, 0.5212, 0.4048, 0.5, 0.4048, 0.5, 0.3942, 0.3519, 0.5053, 0.3413, 0.5053, 0.3413, 0.5159, 0.3519, 0.5159, 0.5212, 0.3444, 0.5212, 0.3942, 0.5, 0.3942, 0.5, 0.3444, 0.3519, 0.6587, 0.3519, 0.3413, 0.3413, 0.3413, 0.3413, 0.6587, 0.3519, 0.6587, 0.3413, 0.6587, 0.3413, 0.3413, 0.3519, 0.3413, 0.3519, 0.3444, 0.3519, 0.3286, 0.3413, 0.3286, 0.3413, 0.3444, 0.3519, 0.4894, 0.3413, 0.4894, 0.3413, 0.4206, 0.3519, 0.4206, 0.5212, 0.4101, 0.5212, 0.4048, 0.5, 0.4048, 0.5, 0.4101, 0.3519, 0.5159, 0.3413, 0.5159, 0.3413, 0.5053, 0.3519, 0.5053, 0.3519, 0.4206, 0.3413, 0.4206, 0.3413, 0.4101, 0.3519, 0.4101, 0.3413, 0.3942, 0.3307, 0.3942, 0.3307, 0.3444, 0.3413, 0.3444, 0.4365, 0.4048, 0.3519, 0.4048, 0.3519, 0.4101, 0.4365, 0.4101, 0.4365, 0.4206, 0.3519, 0.4206, 0.3519, 0.4101, 0.4365, 0.4101, 0.3519, 0.4048, 0.3519, 0.4101, 0.3413, 0.4101, 0.3413, 0.4048, 0.5212, 0.3444, 0.5212, 0.3942, 0.6111, 0.3942, 0.6111, 0.3444, 0.6323, 0.3444, 0.6323, 0.3942, 0.6111, 0.3942, 0.6111, 0.3444, 0.6111, 0.3444, 0.6111, 0.3942, 0.5212, 0.3942, 0.5212, 0.3444, 0.3444, 0.6587, 0.3942, 0.6587, 0.3942, 0.3413, 0.3444, 0.3413, 0.6111, 0.3444, 0.6111, 0.3942, 0.6323, 0.3942, 0.6323, 0.3444, 0.5317, 0.3413, 0.6905, 0.3413, 0.6905, 0.6587, 0.5317, 0.6587, 0.3307, 0.6587, 0.1667, 0.6587, 0.1667, 0.3413, 0.3307, 0.3413, 0.3444, 0.3413, 0.3444, 0.6587, 0.2439, 0.6587, 0.2439, 0.3413, 0.5159, 0.6587, 0.5317, 0.6587, 0.5317, 0.3413, 0.5159, 0.3413, 0.3413, 0.5, 0.3307, 0.5, 0.3307, 0.5053, 0.3413, 0.5053, 0.3413, 0.6587, 0.3307, 0.6587, 0.3307, 0.3413, 0.3413, 0.3413, 0.3413, 0.6587, 0.3307, 0.6587, 0.3307, 0.3413, 0.3413, 0.3413, 0.5159, 0.3413, 0.5317, 0.3413, 0.5317, 0.6587, 0.5159, 0.6587, 0.3413, 0.3413, 0.3307, 0.3413, 0.3307, 0.6587, 0.3413, 0.6587, 0.3413, 0.4894, 0.3307, 0.4894, 0.3307, 0.4206, 0.3413, 0.4206, 0.4365, 0.5159, 0.4365, 0.5317, 0.3519, 0.5317, 0.3519, 0.5159, 0.3413, 0.3413, 0.3307, 0.3413, 0.3307, 0.6587, 0.3413, 0.6587, 0.4365, 0.6587, 0.3519, 0.6587, 0.3519, 0.3413, 0.4365, 0.3413, 0.5, 0.3413, 0.5053, 0.3413, 0.5053, 0.6587, 0.5, 0.6587, 0.4048, 0.3413, 0.4101, 0.3413, 0.4101, 0.6587, 0.4048, 0.6587, 0.3307, 0.6587, 0.1667, 0.6587, 0.1667, 0.3413, 0.3307, 0.3413, 0.3307, 0.4048, 0.1667, 0.4048, 0.1667, 0.4101, 0.3307, 0.4101, 0.4365, 0.5317, 0.4365, 0.6905, 0.3519, 0.6905, 0.3519, 0.5317, 0.3307, 0.4894, 0.1667, 0.4894, 0.1667, 0.4206, 0.3307, 0.4206, 0.3307, 0.3413, 0.1667, 0.3413, 0.1667, 0.6587, 0.3307, 0.6587, 0.3519, 0.5317, 0.3519, 0.6905, 0.4365, 0.6905, 0.4365, 0.5317, 0.3307, 0.3942, 0.1667, 0.3942, 0.1667, 0.3444, 0.3307, 0.3444, 0.5317, 0.6587, 0.6905, 0.6587, 0.6905, 0.3413, 0.5317, 0.3413, 0.3307, 0.5, 0.1667, 0.5, 0.1667, 0.5053, 0.3307, 0.5053, 0.6111, 0.3286, 0.6111, 0.3444, 0.5212, 0.3444, 0.5212, 0.3286, 0.6323, 0.3286, 0.6323, 0.3444, 0.6111, 0.3444, 0.6111, 0.3286, 0.5212, 0.3286, 0.5212, 0.3444, 0.6111, 0.3444, 0.6111, 0.3286, 0.5, 0.3286, 0.5, 0.3444, 0.4365, 0.3444, 0.4365, 0.3286, 0.3519, 0.3286, 0.3519, 0.3444, 0.3413, 0.3444, 0.3413, 0.3286, 0.4365, 0.3286, 0.3519, 0.3286, 0.3519, 0.3444, 0.4365, 0.3444, 0.3519, 0.3942, 0.3519, 0.3444, 0.3413, 0.3444, 0.3413, 0.3942, 0.5212, 0.3286, 0.5212, 0.3444, 0.5, 0.3444, 0.5, 0.3286, 0.5212, 0.3942, 0.5212, 0.3444, 0.5, 0.3444, 0.5, 0.3942, 0.4365, 0.3942, 0.3519, 0.3942, 0.3519, 0.3444, 0.4365, 0.3444, 0.3444, 0.3413, 0.3444, 0.6587, 0.3286, 0.6587, 0.3286, 0.3413, 0.3307, 0.3413, 0.1667, 0.3413, 0.1667, 0.6587, 0.3307, 0.6587, 0.3444, 0.6587, 0.3444, 0.3413, 0.2439, 0.3413, 0.2439, 0.6587, 0.3307, 0.3444, 0.1667, 0.3444, 0.1667, 0.2439, 0.3307, 0.2439, 0.1667, 0.3444, 0.3307, 0.3444, 0.3307, 0.2439, 0.1667, 0.2439, 0.4365, 0.5159, 0.4365, 0.5053, 0.5, 0.5053, 0.5, 0.5159, 0.4365, 0.5, 0.4365, 0.5053, 0.5, 0.5053, 0.5, 0.5, 0.4365, 0.5053, 0.4365, 0.5159, 0.5, 0.5159, 0.5, 0.5053, 0.4365, 0.6587, 0.4365, 0.3413, 0.5, 0.3413, 0.5, 0.6587, 0.4365, 0.4894, 0.4365, 0.4206, 0.5, 0.4206, 0.5, 0.4894, 0.4365, 0.5, 0.4365, 0.4894, 0.5, 0.4894, 0.5, 0.5, 0.4365, 0.4206, 0.4365, 0.4894, 0.5, 0.4894, 0.5, 0.4206, 0.3307, 0.4206, 0.1667, 0.4206, 0.1667, 0.4894, 0.3307, 0.4894, 0.3307, 0.5, 0.1667, 0.5, 0.1667, 0.4894, 0.3307, 0.4894, 0.4206, 0.3413, 0.4894, 0.3413, 0.4894, 0.6587, 0.4206, 0.6587, 0.3413, 0.5, 0.3307, 0.5, 0.3307, 0.4894, 0.3413, 0.4894, 0.3413, 0.4206, 0.3307, 0.4206, 0.3307, 0.4894, 0.3413, 0.4894, 0.3519, 0.5, 0.3413, 0.5, 0.3413, 0.4894, 0.3519, 0.4894, 0.4365, 0.5, 0.3519, 0.5, 0.3519, 0.4894, 0.4365, 0.4894, 0.3519, 0.4206, 0.3413, 0.4206, 0.3413, 0.4894, 0.3519, 0.4894, 0.4365, 0.4206, 0.3519, 0.4206, 0.3519, 0.4894, 0.4365, 0.4894, 0.4365, 0.4048, 0.3519, 0.4048, 0.3519, 0.3942, 0.4365, 0.3942, 0.3519, 0.4048, 0.3519, 0.3942, 0.3413, 0.3942, 0.3413, 0.4048, 0.3307, 0.4048, 0.1667, 0.4048, 0.1667, 0.3942, 0.3307, 0.3942, 0.3307, 0.3444, 0.1667, 0.3444, 0.1667, 0.3942, 0.3307, 0.3942, 0.3444, 0.3413, 0.3942, 0.3413, 0.3942, 0.6587, 0.3444, 0.6587, 0.3519, 0.3444, 0.3519, 0.3942, 0.3413, 0.3942, 0.3413, 0.3444, 0.4365, 0.3444, 0.3519, 0.3444, 0.3519, 0.3942, 0.4365, 0.3942, 0.3413, 0.4048, 0.3307, 0.4048, 0.3307, 0.3942, 0.3413, 0.3942, 0.3413, 0.3444, 0.3307, 0.3444, 0.3307, 0.3942, 0.3413, 0.3942, 0.5, 0.3942, 0.4365, 0.3942, 0.4365, 0.3444, 0.5, 0.3444, 0.4365, 0.3942, 0.5, 0.3942, 0.5, 0.3444, 0.4365, 0.3444, 0.5212, 0.4894, 0.5212, 0.4206, 0.5, 0.4206, 0.5, 0.4894, 0.5212, 0.4206, 0.5212, 0.4101, 0.5, 0.4101, 0.5, 0.4206, 0.6481, 0.4048, 1.05, 0.4048, 1.05, 0.4101, 0.6481, 0.4101, 0.6481, 0.4101, 1.05, 0.4101, 1.05, 0.4206, 0.6481, 0.4206, 0.6481, 0.4894, 1.05, 0.4894, 1.05, 0.4206, 0.6481, 0.4206, 0.6481, 0.4206, 1.05, 0.4206, 1.05, 0.4101, 0.6481, 0.4101, 0.4048, 0.6587, 0.4101, 0.6587, 0.4101, 0.3413, 0.4048, 0.3413, 0.4101, 0.6587, 0.4206, 0.6587, 0.4206, 0.3413, 0.4101, 0.3413, 0.5212, 0.4048, 0.5212, 0.4101, 0.5, 0.4101, 0.5, 0.4048, 0.5212, 0.4101, 0.5212, 0.4206, 0.5, 0.4206, 0.5, 0.4101, 0.6323, 0.4048, 0.6323, 0.4101, 0.6481, 0.4101, 0.6481, 0.4048, 0.6323, 0.4101, 0.6323, 0.4206, 0.6481, 0.4206, 0.6481, 0.4101, 0.6323, 0.4894, 0.6323, 0.4206, 0.6481, 0.4206, 0.6481, 0.4894, 0.6323, 0.4206, 0.6323, 0.4101, 0.6481, 0.4101, 0.6481, 0.4206, 0.5212, 0.4048, 0.5212, 0.4101, 0.6111, 0.4101, 0.6111, 0.4048, 0.5212, 0.4101, 0.5212, 0.4206, 0.6111, 0.4206, 0.6111, 0.4101, 0.6323, 0.4048, 0.6323, 0.4101, 0.6111, 0.4101, 0.6111, 0.4048, 0.6323, 0.4101, 0.6323, 0.4206, 0.6111, 0.4206, 0.6111, 0.4101, 0.6111, 0.4048, 0.6111, 0.4101, 0.5212, 0.4101, 0.5212, 0.4048, 0.6111, 0.4101, 0.6111, 0.4206, 0.5212, 0.4206, 0.5212, 0.4101, 0.6111, 0.4048, 0.6111, 0.4101, 0.6323, 0.4101, 0.6323, 0.4048, 0.6111, 0.4101, 0.6111, 0.4206, 0.6323, 0.4206, 0.6323, 0.4101, 0.3413, 0.4101, 0.3307, 0.4101, 0.3307, 0.4048, 0.3413, 0.4048, 0.3307, 0.4101, 0.1667, 0.4101, 0.1667, 0.4048, 0.3307, 0.4048, 0.3519, 0.4101, 0.3519, 0.4048, 0.3413, 0.4048, 0.3413, 0.4101, 0.4365, 0.4101, 0.3519, 0.4101, 0.3519, 0.4048, 0.4365, 0.4048, 0.3307, 0.3942, 0.1667, 0.3942, 0.1667, 0.4048, 0.3307, 0.4048, 0.3942, 0.3413, 0.4048, 0.3413, 0.4048, 0.6587, 0.3942, 0.6587, 0.3519, 0.3942, 0.3519, 0.4048, 0.3413, 0.4048, 0.3413, 0.3942, 0.4365, 0.3942, 0.3519, 0.3942, 0.3519, 0.4048, 0.4365, 0.4048, 0.3413, 0.3942, 0.3307, 0.3942, 0.3307, 0.4048, 0.3413, 0.4048, 0.5, 0.4048, 0.4365, 0.4048, 0.4365, 0.3942, 0.5, 0.3942, 0.5, 0.3942, 0.4365, 0.3942, 0.4365, 0.4048, 0.5, 0.4048, 0.5, 0.4101, 0.4365, 0.4101, 0.4365, 0.4048, 0.5, 0.4048, 0.5, 0.4048, 0.4365, 0.4048, 0.4365, 0.4101, 0.5, 0.4101, 0.4365, 0.4101, 0.5, 0.4101, 0.5, 0.4206, 0.4365, 0.4206, 0.4365, 0.5053, 0.3519, 0.5053, 0.3519, 0.5, 0.4365, 0.5, 0.3519, 0.5053, 0.3413, 0.5053, 0.3413, 0.5, 0.3519, 0.5, 0.3413, 0.5053, 0.3307, 0.5053, 0.3307, 0.5, 0.3413, 0.5, 0.3307, 0.5053, 0.1667, 0.5053, 0.1667, 0.5, 0.3307, 0.5, 0.4365, 0.5053, 0.4365, 0.5, 0.5, 0.5, 0.5, 0.5053, 0.4365, 0.4894, 0.4365, 0.5, 0.5, 0.5, 0.5, 0.4894, 0.3307, 0.4894, 0.1667, 0.4894, 0.1667, 0.5, 0.3307, 0.5, 0.4894, 0.3413, 0.5, 0.3413, 0.5, 0.6587, 0.4894, 0.6587, 0.3413, 0.4894, 0.3307, 0.4894, 0.3307, 0.5, 0.3413, 0.5, 0.3519, 0.4894, 0.3413, 0.4894, 0.3413, 0.5, 0.3519, 0.5, 0.4365, 0.4894, 0.3519, 0.4894, 0.3519, 0.5, 0.4365, 0.5, 0.4365, 0.4206, 0.5, 0.4206, 0.5, 0.4101, 0.4365, 0.4101, 0.5159, 0.6587, 0.5159, 0.3413, 0.5053, 0.3413, 0.5053, 0.6587, 0.5, 0.3413, 0.5, 0.6587, 0.5053, 0.6587, 0.5053, 0.3413])
me_cube_001.update()

# ---- objects
ob_empty = bpy.data.objects.new('Empty', None)
ob_cube = bpy.data.objects.new('Cube', me_cube_001)

# ---- transforms, parenting, visibility, modifiers, constraints
ob_empty.location = (-0.2535, -4.066, 0.0)
ob_empty.rotation_euler = (0.0, -0.0, 3.142)
ob_empty.scale = (2.918, 2.918, 2.918)
ob_empty.empty_display_type = 'IMAGE'
ob_empty.empty_display_size = 5.0
ob_cube.location = (0.0, 0.0, 0.0)
ob_cube.rotation_euler = (0.0, -0.0, 3.142)

# ---- collection membership
col_collection.objects.link(ob_empty)
col_collection.objects.link(ob_cube)

# ---- scene / render settings (as saved in the file)
scene.frame_start = 1; scene.frame_end = 250; scene.frame_set(1)
scene.render.engine = 'BLENDER_EEVEE_NEXT'
scene.cycles.sampling_pattern = 'TABULATED_SOBOL'
scene.cycles.use_light_tree = False
scene.view_settings.view_transform = 'Filmic'
bpy.context.view_layer.update()

# ---- added for rendering (the .blend has no active camera and no usable light): camera, sun
cam_auto = bpy.data.cameras.new('AutoCamera')
cam_auto.lens = 50.0
cam_auto.sensor_width = 36.0
cam_auto.clip_end = 1000.0
ob_auto_camera = bpy.data.objects.new('AutoCamera', cam_auto)
scene.collection.objects.link(ob_auto_camera)
ob_auto_camera.location = (11.7182, -18.7668, 11.0945)
ob_auto_camera.rotation_euler = (1.09748, -7.21219e-08, 0.694738)
scene.camera = ob_auto_camera
light_auto_sun = bpy.data.lights.new('AutoSun', 'SUN')
light_auto_sun.energy = 3.0
light_auto_sun.angle = 0.0523599
ob_auto_sun = bpy.data.objects.new('AutoSun', light_auto_sun)
scene.collection.objects.link(ob_auto_sun)
ob_auto_sun.rotation_euler = (0.872665, 0.174533, 0.523599)
bpy.context.view_layer.update()
